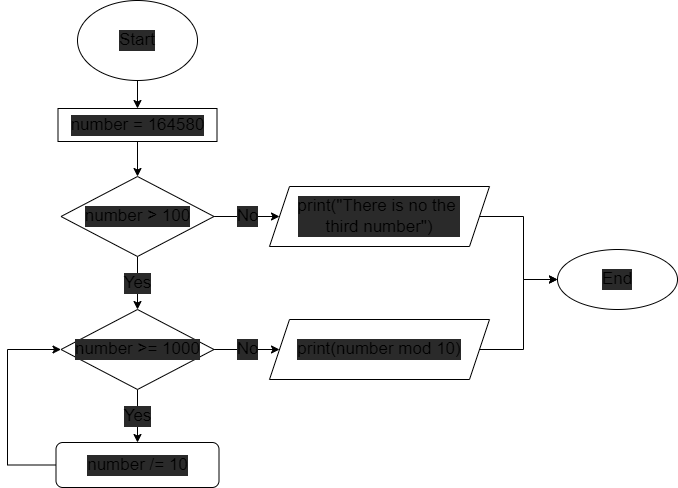

The diagram above was exported from draw.io. Its source (the exported page's mxGraphModel, read from the mxfile embedded in the PNG):
<mxGraphModel dx="1381" dy="620" grid="0" gridSize="10" guides="1" tooltips="1" connect="1" arrows="1" fold="1" page="0" pageScale="1" pageWidth="827" pageHeight="1169" math="0" shadow="0">
  <root>
    <mxCell id="0" />
    <mxCell id="1" parent="0" />
    <mxCell id="2" value="" style="edgeStyle=none;html=1;fontSize=17;labelBackgroundColor=#2A2A2A;" edge="1" parent="1" source="3" target="5">
      <mxGeometry relative="1" as="geometry" />
    </mxCell>
    <mxCell id="3" value="Start" style="ellipse;whiteSpace=wrap;html=1;fontSize=17;labelBackgroundColor=#2A2A2A;" vertex="1" parent="1">
      <mxGeometry x="354" y="30" width="120" height="80" as="geometry" />
    </mxCell>
    <mxCell id="4" value="" style="edgeStyle=none;html=1;fontSize=17;labelBackgroundColor=#2A2A2A;" edge="1" parent="1" source="5" target="8">
      <mxGeometry relative="1" as="geometry" />
    </mxCell>
    <mxCell id="5" value="number = 164580" style="whiteSpace=wrap;html=1;fontSize=17;labelBackgroundColor=#2A2A2A;" vertex="1" parent="1">
      <mxGeometry x="334.5" y="138" width="159" height="33" as="geometry" />
    </mxCell>
    <mxCell id="6" value="Yes" style="edgeStyle=none;html=1;fontSize=17;labelBackgroundColor=#2A2A2A;" edge="1" parent="1" source="8" target="11">
      <mxGeometry relative="1" as="geometry" />
    </mxCell>
    <mxCell id="7" value="No" style="edgeStyle=orthogonalEdgeStyle;rounded=0;html=1;exitX=1;exitY=0.5;exitDx=0;exitDy=0;fontSize=17;labelBackgroundColor=#2A2A2A;" edge="1" parent="1" source="8" target="17">
      <mxGeometry relative="1" as="geometry" />
    </mxCell>
    <mxCell id="8" value="number &amp;gt; 100" style="rhombus;whiteSpace=wrap;html=1;fontSize=17;labelBackgroundColor=#2A2A2A;" vertex="1" parent="1">
      <mxGeometry x="337.5" y="206" width="153" height="80" as="geometry" />
    </mxCell>
    <mxCell id="9" value="Yes" style="edgeStyle=none;html=1;fontSize=17;labelBackgroundColor=#2A2A2A;" edge="1" parent="1" source="11" target="13">
      <mxGeometry relative="1" as="geometry" />
    </mxCell>
    <mxCell id="10" value="No" style="edgeStyle=orthogonalEdgeStyle;rounded=0;html=1;fontSize=17;labelBackgroundColor=#2A2A2A;" edge="1" parent="1" source="11" target="15">
      <mxGeometry relative="1" as="geometry" />
    </mxCell>
    <mxCell id="11" value="number &amp;gt;= 1000" style="rhombus;whiteSpace=wrap;html=1;fontSize=17;labelBackgroundColor=#2A2A2A;" vertex="1" parent="1">
      <mxGeometry x="337.5" y="339" width="153" height="80" as="geometry" />
    </mxCell>
    <mxCell id="12" style="edgeStyle=orthogonalEdgeStyle;html=1;exitX=0;exitY=0.5;exitDx=0;exitDy=0;entryX=0;entryY=0.5;entryDx=0;entryDy=0;fontSize=17;rounded=0;labelBackgroundColor=#2A2A2A;" edge="1" parent="1" source="13" target="11">
      <mxGeometry relative="1" as="geometry">
        <Array as="points">
          <mxPoint x="284" y="495" />
          <mxPoint x="284" y="379" />
        </Array>
      </mxGeometry>
    </mxCell>
    <mxCell id="13" value="number /= 10" style="rounded=1;whiteSpace=wrap;html=1;fontSize=17;labelBackgroundColor=#2A2A2A;" vertex="1" parent="1">
      <mxGeometry x="332.5" y="472" width="163" height="45" as="geometry" />
    </mxCell>
    <mxCell id="14" style="edgeStyle=orthogonalEdgeStyle;rounded=0;html=1;exitX=1;exitY=0.5;exitDx=0;exitDy=0;entryX=0;entryY=0.5;entryDx=0;entryDy=0;fontSize=17;labelBackgroundColor=#2A2A2A;" edge="1" parent="1" source="15" target="18">
      <mxGeometry relative="1" as="geometry" />
    </mxCell>
    <mxCell id="15" value="print(number mod 10)" style="shape=parallelogram;perimeter=parallelogramPerimeter;whiteSpace=wrap;html=1;fixedSize=1;fontSize=17;labelBackgroundColor=#2A2A2A;" vertex="1" parent="1">
      <mxGeometry x="546" y="349" width="220" height="60" as="geometry" />
    </mxCell>
    <mxCell id="16" style="edgeStyle=orthogonalEdgeStyle;rounded=0;html=1;exitX=1;exitY=0.5;exitDx=0;exitDy=0;entryX=0;entryY=0.5;entryDx=0;entryDy=0;fontSize=17;labelBackgroundColor=#2A2A2A;" edge="1" parent="1" source="17" target="18">
      <mxGeometry relative="1" as="geometry" />
    </mxCell>
    <mxCell id="17" value="print(&quot;There is no the &lt;br&gt;third number&quot;)" style="shape=parallelogram;perimeter=parallelogramPerimeter;whiteSpace=wrap;html=1;fixedSize=1;fontSize=17;labelBackgroundColor=#2A2A2A;" vertex="1" parent="1">
      <mxGeometry x="546" y="216" width="220" height="60" as="geometry" />
    </mxCell>
    <mxCell id="18" value="End" style="ellipse;whiteSpace=wrap;html=1;fontSize=17;labelBackgroundColor=#2A2A2A;" vertex="1" parent="1">
      <mxGeometry x="834" y="279" width="120" height="60" as="geometry" />
    </mxCell>
  </root>
</mxGraphModel>